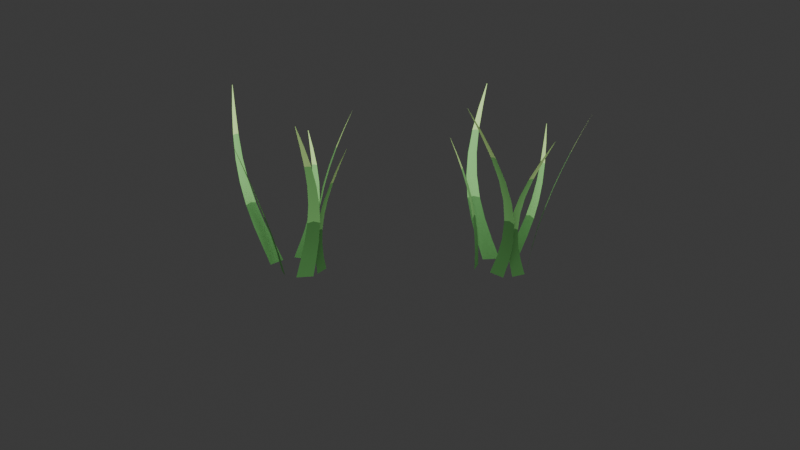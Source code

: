 # Source: grass-clumps.blend  (saved by Blender 5.1.30; exported with 4.5.12 LTS)
import bpy
from mathutils import Matrix  # noqa: F401  (used for matrix-valued properties, if any)

bpy.ops.wm.read_factory_settings(use_empty=True)
scene = bpy.context.scene
scene.name = 'Scene'

# ---- collections
col_collection = bpy.data.collections.new('Collection'); scene.collection.children.link(col_collection)
col_grassclump_a = bpy.data.collections.new('GrassClump_A'); scene.collection.children.link(col_grassclump_a)
col_grassclump_b = bpy.data.collections.new('GrassClump_B'); scene.collection.children.link(col_grassclump_b)

# ---- materials (node trees are filled in below, after node groups)
mat_grass_dark_base = bpy.data.materials.new('Grass_Dark_Base')
mat_grass_dark_base.diffuse_color = (0.055, 0.19, 0.045, 1.0)
mat_grass_mid_green = bpy.data.materials.new('Grass_Mid_Green')
mat_grass_mid_green.diffuse_color = (0.16, 0.42, 0.12, 1.0)
mat_grass_light_tip = bpy.data.materials.new('Grass_Light_Tip')
mat_grass_light_tip.diffuse_color = (0.42, 0.66, 0.22, 1.0)

# ---- material node trees
mat_grass_dark_base.use_nodes = True; mat_grass_dark_base.node_tree.nodes.clear()
_N = mat_grass_dark_base.node_tree.nodes; _L = mat_grass_dark_base.node_tree.links
n0 = _N.new('ShaderNodeBsdfPrincipled'); n0.name = 'Principled BSDF'; n0.location = (-200, 100)
n0.inputs[0].default_value = (0.055, 0.19, 0.045, 1.0)
n0.inputs[2].default_value = 0.78
n1 = _N.new('ShaderNodeOutputMaterial'); n1.name = 'Material Output'; n1.location = (200, 100)
_L.new(n0.outputs[0], n1.inputs[0])
n1.is_active_output = True
mat_grass_mid_green.use_nodes = True; mat_grass_mid_green.node_tree.nodes.clear()
_N = mat_grass_mid_green.node_tree.nodes; _L = mat_grass_mid_green.node_tree.links
n0 = _N.new('ShaderNodeBsdfPrincipled'); n0.name = 'Principled BSDF'; n0.location = (-200, 100)
n0.inputs[0].default_value = (0.16, 0.42, 0.12, 1.0)
n0.inputs[2].default_value = 0.78
n1 = _N.new('ShaderNodeOutputMaterial'); n1.name = 'Material Output'; n1.location = (200, 100)
_L.new(n0.outputs[0], n1.inputs[0])
n1.is_active_output = True
mat_grass_light_tip.use_nodes = True; mat_grass_light_tip.node_tree.nodes.clear()
_N = mat_grass_light_tip.node_tree.nodes; _L = mat_grass_light_tip.node_tree.links
n0 = _N.new('ShaderNodeBsdfPrincipled'); n0.name = 'Principled BSDF'; n0.location = (-200, 100)
n0.inputs[0].default_value = (0.42, 0.66, 0.22, 1.0)
n0.inputs[2].default_value = 0.78
n1 = _N.new('ShaderNodeOutputMaterial'); n1.name = 'Material Output'; n1.location = (200, 100)
_L.new(n0.outputs[0], n1.inputs[0])
n1.is_active_output = True

# ---- world
world_world = bpy.data.worlds.new('World'); scene.world = world_world
world_world.use_nodes = True; world_world.node_tree.nodes.clear()
_N = world_world.node_tree.nodes; _L = world_world.node_tree.links
n0 = _N.new('ShaderNodeOutputWorld'); n0.name = 'World Output'; n0.location = (200, 100)
n1 = _N.new('ShaderNodeBackground'); n1.name = 'Background'; n1.location = (-200, 100)
n1.inputs[0].default_value = (0.05088, 0.05088, 0.05088, 1.0)
_L.new(n1.outputs[0], n0.inputs[0])
n0.is_active_output = True
world_world.color = (0.05088, 0.05088, 0.05088)
world_world.sun_shadow_jitter_overblur = 0.0

# ---- cameras
cam_camera_001 = bpy.data.cameras.new('Camera.001')
cam_camera_001.lens = 32.0

# ---- lights
light_area = bpy.data.lights.new('Area', 'AREA')
light_area.energy = 420.0
light_area.size = 4.0
light_area.size_y = 1.0

# ---- meshes
me_grassclump_a_leaf_01_mesh = bpy.data.meshes.new('GrassClump_A_Leaf_01_Mesh')
me_grassclump_a_leaf_01_mesh.from_pydata([(0.0679, 0.0007648, 0.0), (0.06062, 0.035, 0.0), (0.05334, 0.06924, 0.0), (0.06976, 0.03574, 0.08), (0.06345, 0.0669, 0.08402), (0.05714, 0.09806, 0.08), (0.07883, 0.06762, 0.16), (0.07345, 0.09556, 0.1664), (0.06807, 0.1235, 0.16), (0.09347, 0.09204, 0.24), (0.08899, 0.1166, 0.2469), (0.08451, 0.1411, 0.24), (0.1134, 0.1063, 0.32), (0.1098, 0.1272, 0.326), (0.1062, 0.1482, 0.32), (0.1383, 0.1094, 0.4), (0.1356, 0.1265, 0.4042), (0.1328, 0.1435, 0.4), (0.1678, 0.1025, 0.48), (0.1659, 0.1152, 0.4821), (0.1639, 0.128, 0.48), (0.201, 0.08815, 0.56), (0.1999, 0.09591, 0.5606), (0.1988, 0.1037, 0.56), (0.2368, 0.07156, 0.64), (0.2367, 0.07242, 0.64), (0.2366, 0.07329, 0.64)], [], [(0, 3, 4, 1), (1, 4, 5, 2), (3, 6, 7, 4), (4, 7, 8, 5), (6, 9, 10, 7), (7, 10, 11, 8), (9, 12, 13, 10), (10, 13, 14, 11), (12, 15, 16, 13), (13, 16, 17, 14), (15, 18, 19, 16), (16, 19, 20, 17), (18, 21, 22, 19), (19, 22, 23, 20), (21, 24, 25, 22), (22, 25, 26, 23)])
me_grassclump_a_leaf_01_mesh.polygons.foreach_set('use_smooth', [True] * 16)
me_grassclump_a_leaf_01_mesh.polygons.foreach_set('material_index', [0, 0, 0, 0, 0, 0, 1, 1, 1, 1, 1, 1, 2, 2, 2, 2])
me_grassclump_a_leaf_01_mesh.materials.append(mat_grass_dark_base)
me_grassclump_a_leaf_01_mesh.materials.append(mat_grass_mid_green)
me_grassclump_a_leaf_01_mesh.materials.append(mat_grass_light_tip)
me_grassclump_a_leaf_01_mesh.update()
me_grassclump_a_leaf_02_mesh = bpy.data.meshes.new('GrassClump_A_Leaf_02_Mesh')
me_grassclump_a_leaf_02_mesh.from_pydata([(0.02758, 0.07904, 0.0), (5.388e-18, 0.088, 0.0), (-0.02758, 0.09696, 0.0), (0.04925, 0.08003, 0.065), (0.0241, 0.08785, 0.06902), (-0.001058, 0.09568, 0.065), (0.06899, 0.08677, 0.13), (0.04639, 0.09349, 0.1364), (0.02379, 0.1002, 0.13), (0.08336, 0.09831, 0.195), (0.06347, 0.1039, 0.2019), (0.04357, 0.1096, 0.195), (0.09023, 0.1146, 0.26), (0.07323, 0.1192, 0.266), (0.05623, 0.1238, 0.26), (0.08878, 0.1356, 0.325), (0.07491, 0.1392, 0.3292), (0.06105, 0.1427, 0.325), (0.0795, 0.1609, 0.39), (0.0691, 0.1634, 0.3921), (0.05871, 0.1659, 0.39), (0.06396, 0.1896, 0.455), (0.05763, 0.1911, 0.4556), (0.0513, 0.1925, 0.455), (0.04397, 0.221, 0.52), (0.04326, 0.2211, 0.52), (0.04255, 0.2213, 0.52)], [], [(0, 3, 4, 1), (1, 4, 5, 2), (3, 6, 7, 4), (4, 7, 8, 5), (6, 9, 10, 7), (7, 10, 11, 8), (9, 12, 13, 10), (10, 13, 14, 11), (12, 15, 16, 13), (13, 16, 17, 14), (15, 18, 19, 16), (16, 19, 20, 17), (18, 21, 22, 19), (19, 22, 23, 20), (21, 24, 25, 22), (22, 25, 26, 23)])
me_grassclump_a_leaf_02_mesh.polygons.foreach_set('use_smooth', [True] * 16)
me_grassclump_a_leaf_02_mesh.polygons.foreach_set('material_index', [0, 0, 0, 0, 0, 0, 1, 1, 1, 1, 1, 1, 2, 2, 2, 2])
me_grassclump_a_leaf_02_mesh.materials.append(mat_grass_dark_base)
me_grassclump_a_leaf_02_mesh.materials.append(mat_grass_mid_green)
me_grassclump_a_leaf_02_mesh.materials.append(mat_grass_light_tip)
me_grassclump_a_leaf_02_mesh.update()
me_grassclump_a_leaf_03_mesh = bpy.data.meshes.new('GrassClump_A_Leaf_03_Mesh')
me_grassclump_a_leaf_03_mesh.from_pydata([(-0.07057, 0.07199, 0.0), (-0.09359, 0.04976, 0.0), (-0.1166, 0.02753, 0.0), (-0.09977, 0.05944, 0.08875), (-0.1208, 0.03942, 0.09277), (-0.1419, 0.01939, 0.08875), (-0.1315, 0.05526, 0.1775), (-0.1505, 0.03748, 0.1839), (-0.1695, 0.01971, 0.1775), (-0.1613, 0.05961, 0.2663), (-0.1781, 0.04415, 0.2732), (-0.1949, 0.02869, 0.2663), (-0.1867, 0.07333, 0.355), (-0.2011, 0.06028, 0.361), (-0.2154, 0.04723, 0.355), (-0.2067, 0.09655, 0.4437), (-0.2185, 0.08603, 0.4479), (-0.2303, 0.07551, 0.4437), (-0.2219, 0.1283, 0.5325), (-0.2308, 0.1206, 0.5346), (-0.2396, 0.1128, 0.5325), (-0.2339, 0.1668, 0.6212), (-0.2393, 0.1621, 0.6218), (-0.2447, 0.1574, 0.6212), (-0.2458, 0.2085, 0.71), (-0.2464, 0.208, 0.71), (-0.247, 0.2075, 0.71)], [], [(0, 3, 4, 1), (1, 4, 5, 2), (3, 6, 7, 4), (4, 7, 8, 5), (6, 9, 10, 7), (7, 10, 11, 8), (9, 12, 13, 10), (10, 13, 14, 11), (12, 15, 16, 13), (13, 16, 17, 14), (15, 18, 19, 16), (16, 19, 20, 17), (18, 21, 22, 19), (19, 22, 23, 20), (21, 24, 25, 22), (22, 25, 26, 23)])
me_grassclump_a_leaf_03_mesh.polygons.foreach_set('use_smooth', [True] * 16)
me_grassclump_a_leaf_03_mesh.polygons.foreach_set('material_index', [0, 0, 0, 0, 0, 0, 1, 1, 1, 1, 1, 1, 2, 2, 2, 2])
me_grassclump_a_leaf_03_mesh.materials.append(mat_grass_dark_base)
me_grassclump_a_leaf_03_mesh.materials.append(mat_grass_mid_green)
me_grassclump_a_leaf_03_mesh.materials.append(mat_grass_light_tip)
me_grassclump_a_leaf_03_mesh.update()
me_grassclump_a_leaf_04_mesh = bpy.data.meshes.new('GrassClump_A_Leaf_04_Mesh')
me_grassclump_a_leaf_04_mesh.from_pydata([(-0.0626, -0.02309, 0.0), (-0.05202, -0.04684, 0.0), (-0.04144, -0.07059, 0.0), (-0.08193, -0.0007921, 0.0725), (-0.0721, -0.02227, 0.07652), (-0.06228, -0.04374, 0.0725), (-0.1044, 0.01488, 0.145), (-0.09544, -0.00425, 0.1514), (-0.08645, -0.02338, 0.145), (-0.1264, 0.02121, 0.2175), (-0.1184, 0.004517, 0.2244), (-0.1103, -0.01218, 0.2175), (-0.1462, 0.01607, 0.29), (-0.1392, 0.001924, 0.296), (-0.1322, -0.01222, 0.29), (-0.1629, -0.00127, 0.3625), (-0.1571, -0.01271, 0.3667), (-0.1513, -0.02414, 0.3625), (-0.1766, -0.02992, 0.435), (-0.1722, -0.03841, 0.4371), (-0.1677, -0.04691, 0.435), (-0.1881, -0.06758, 0.5075), (-0.1854, -0.07271, 0.5081), (-0.1826, -0.07784, 0.5075), (-0.1985, -0.1113, 0.58), (-0.1982, -0.1119, 0.58), (-0.1979, -0.1125, 0.58)], [], [(0, 3, 4, 1), (1, 4, 5, 2), (3, 6, 7, 4), (4, 7, 8, 5), (6, 9, 10, 7), (7, 10, 11, 8), (9, 12, 13, 10), (10, 13, 14, 11), (12, 15, 16, 13), (13, 16, 17, 14), (15, 18, 19, 16), (16, 19, 20, 17), (18, 21, 22, 19), (19, 22, 23, 20), (21, 24, 25, 22), (22, 25, 26, 23)])
me_grassclump_a_leaf_04_mesh.polygons.foreach_set('use_smooth', [True] * 16)
me_grassclump_a_leaf_04_mesh.polygons.foreach_set('material_index', [0, 0, 0, 0, 0, 0, 1, 1, 1, 1, 1, 1, 2, 2, 2, 2])
me_grassclump_a_leaf_04_mesh.materials.append(mat_grass_dark_base)
me_grassclump_a_leaf_04_mesh.materials.append(mat_grass_mid_green)
me_grassclump_a_leaf_04_mesh.materials.append(mat_grass_light_tip)
me_grassclump_a_leaf_04_mesh.update()
me_grassclump_a_leaf_05_mesh = bpy.data.meshes.new('GrassClump_A_Leaf_05_Mesh')
me_grassclump_a_leaf_05_mesh.from_pydata([(0.004908, -0.08383, 0.0), (0.03858, -0.07909, 0.0), (0.07225, -0.07436, 0.0), (0.02834, -0.09065, 0.085), (0.05898, -0.08677, 0.08902), (0.08962, -0.08288, 0.085), (0.05001, -0.1049, 0.17), (0.07748, -0.1018, 0.1764), (0.1049, -0.09873, 0.17), (0.06711, -0.1242, 0.255), (0.09123, -0.1219, 0.2619), (0.1154, -0.1195, 0.255), (0.07792, -0.1479, 0.34), (0.09849, -0.1462, 0.346), (0.1191, -0.1444, 0.34), (0.08186, -0.1755, 0.425), (0.0986, -0.1743, 0.4292), (0.1153, -0.1731, 0.425), (0.07958, -0.2065, 0.51), (0.09209, -0.2058, 0.5121), (0.1046, -0.2051, 0.51), (0.07295, -0.2406, 0.595), (0.08055, -0.2403, 0.5956), (0.08815, -0.24, 0.595), (0.06556, -0.2772, 0.68), (0.06641, -0.2771, 0.68), (0.06726, -0.2771, 0.68)], [], [(0, 3, 4, 1), (1, 4, 5, 2), (3, 6, 7, 4), (4, 7, 8, 5), (6, 9, 10, 7), (7, 10, 11, 8), (9, 12, 13, 10), (10, 13, 14, 11), (12, 15, 16, 13), (13, 16, 17, 14), (15, 18, 19, 16), (16, 19, 20, 17), (18, 21, 22, 19), (19, 22, 23, 20), (21, 24, 25, 22), (22, 25, 26, 23)])
me_grassclump_a_leaf_05_mesh.polygons.foreach_set('use_smooth', [True] * 16)
me_grassclump_a_leaf_05_mesh.polygons.foreach_set('material_index', [0, 0, 0, 0, 0, 0, 1, 1, 1, 1, 1, 1, 2, 2, 2, 2])
me_grassclump_a_leaf_05_mesh.materials.append(mat_grass_dark_base)
me_grassclump_a_leaf_05_mesh.materials.append(mat_grass_mid_green)
me_grassclump_a_leaf_05_mesh.materials.append(mat_grass_light_tip)
me_grassclump_a_leaf_05_mesh.update()
me_grassclump_a_leaf_06_mesh = bpy.data.meshes.new('GrassClump_A_Leaf_06_Mesh')
me_grassclump_a_leaf_06_mesh.from_pydata([(0.08624, -0.05243, 0.0), (0.1019, -0.02922, 0.0), (0.1176, -0.006005, 0.0), (0.08364, -0.07066, 0.06875), (0.09768, -0.04946, 0.07277), (0.1117, -0.02825, 0.06875), (0.08708, -0.08932, 0.1375), (0.09949, -0.07024, 0.1439), (0.1119, -0.05116, 0.1375), (0.09621, -0.1052, 0.2062), (0.107, -0.08835, 0.2132), (0.1177, -0.07152, 0.2062), (0.1114, -0.1164, 0.275), (0.1204, -0.102, 0.281), (0.1294, -0.08761, 0.275), (0.1326, -0.1223, 0.3438), (0.1399, -0.1105, 0.3479), (0.1471, -0.09877, 0.3438), (0.1594, -0.1231, 0.4125), (0.1648, -0.1143, 0.4146), (0.1701, -0.1054, 0.4125), (0.1909, -0.1199, 0.4812), (0.1941, -0.1145, 0.4818), (0.1973, -0.1091, 0.4812), (0.2259, -0.1137, 0.55), (0.2262, -0.1131, 0.55), (0.2266, -0.1125, 0.55)], [], [(0, 3, 4, 1), (1, 4, 5, 2), (3, 6, 7, 4), (4, 7, 8, 5), (6, 9, 10, 7), (7, 10, 11, 8), (9, 12, 13, 10), (10, 13, 14, 11), (12, 15, 16, 13), (13, 16, 17, 14), (15, 18, 19, 16), (16, 19, 20, 17), (18, 21, 22, 19), (19, 22, 23, 20), (21, 24, 25, 22), (22, 25, 26, 23)])
me_grassclump_a_leaf_06_mesh.polygons.foreach_set('use_smooth', [True] * 16)
me_grassclump_a_leaf_06_mesh.polygons.foreach_set('material_index', [0, 0, 0, 0, 0, 0, 1, 1, 1, 1, 1, 1, 2, 2, 2, 2])
me_grassclump_a_leaf_06_mesh.materials.append(mat_grass_dark_base)
me_grassclump_a_leaf_06_mesh.materials.append(mat_grass_mid_green)
me_grassclump_a_leaf_06_mesh.materials.append(mat_grass_light_tip)
me_grassclump_a_leaf_06_mesh.update()
me_grassclump_b_leaf_01_mesh = bpy.data.meshes.new('GrassClump_B_Leaf_01_Mesh')
me_grassclump_b_leaf_01_mesh.from_pydata([(0.05878, 0.03236, 0.0), (0.04114, 0.05663, 0.0), (0.02351, 0.0809, 0.0), (0.07723, 0.02079, 0.07125), (0.06097, 0.04266, 0.07527), (0.04472, 0.06453, 0.07125), (0.09779, 0.01521, 0.1425), (0.08303, 0.03462, 0.1489), (0.06827, 0.05404, 0.1425), (0.117, 0.0168, 0.2138), (0.1039, 0.03368, 0.2207), (0.09074, 0.05057, 0.2138), (0.1331, 0.02679, 0.285), (0.1218, 0.04104, 0.291), (0.1104, 0.05529, 0.285), (0.1453, 0.04554, 0.3562), (0.136, 0.05702, 0.3604), (0.1266, 0.0685, 0.3562), (0.1538, 0.07241, 0.4275), (0.1467, 0.08091, 0.4296), (0.1397, 0.0894, 0.4275), (0.1594, 0.1059, 0.4988), (0.155, 0.111, 0.4993), (0.1507, 0.1161, 0.4988), (0.163, 0.1442, 0.57), (0.1625, 0.1448, 0.57), (0.162, 0.1454, 0.57)], [], [(0, 3, 4, 1), (1, 4, 5, 2), (3, 6, 7, 4), (4, 7, 8, 5), (6, 9, 10, 7), (7, 10, 11, 8), (9, 12, 13, 10), (10, 13, 14, 11), (12, 15, 16, 13), (13, 16, 17, 14), (15, 18, 19, 16), (16, 19, 20, 17), (18, 21, 22, 19), (19, 22, 23, 20), (21, 24, 25, 22), (22, 25, 26, 23)])
me_grassclump_b_leaf_01_mesh.polygons.foreach_set('use_smooth', [True] * 16)
me_grassclump_b_leaf_01_mesh.polygons.foreach_set('material_index', [0, 0, 0, 0, 0, 0, 1, 1, 1, 1, 1, 1, 2, 2, 2, 2])
me_grassclump_b_leaf_01_mesh.materials.append(mat_grass_dark_base)
me_grassclump_b_leaf_01_mesh.materials.append(mat_grass_mid_green)
me_grassclump_b_leaf_01_mesh.materials.append(mat_grass_light_tip)
me_grassclump_b_leaf_01_mesh.update()
me_grassclump_b_leaf_02_mesh = bpy.data.meshes.new('GrassClump_B_Leaf_02_Mesh')
me_grassclump_b_leaf_02_mesh.from_pydata([(9.965e-06, 0.08416, 0.0), (-0.03579, 0.08039, 0.0), (-0.0716, 0.07663, 0.0), (-0.035, 0.09276, 0.08625), (-0.06755, 0.08965, 0.09027), (-0.1001, 0.08653, 0.08625), (-0.0664, 0.1103, 0.1725), (-0.09556, 0.1078, 0.1789), (-0.1247, 0.1053, 0.1725), (-0.08994, 0.1339, 0.2587), (-0.1155, 0.132, 0.2657), (-0.1411, 0.13, 0.2587), (-0.1029, 0.1627, 0.345), (-0.1247, 0.1612, 0.351), (-0.1465, 0.1598, 0.345), (-0.1044, 0.1961, 0.4313), (-0.1222, 0.1951, 0.4354), (-0.1399, 0.1941, 0.4313), (-0.09547, 0.2338, 0.5175), (-0.1087, 0.2331, 0.5196), (-0.122, 0.2325, 0.5175), (-0.07894, 0.275, 0.6037), (-0.08699, 0.2747, 0.6043), (-0.09504, 0.2743, 0.6037), (-0.05998, 0.3191, 0.69), (-0.06088, 0.3191, 0.69), (-0.06178, 0.3191, 0.69)], [], [(0, 3, 4, 1), (1, 4, 5, 2), (3, 6, 7, 4), (4, 7, 8, 5), (6, 9, 10, 7), (7, 10, 11, 8), (9, 12, 13, 10), (10, 13, 14, 11), (12, 15, 16, 13), (13, 16, 17, 14), (15, 18, 19, 16), (16, 19, 20, 17), (18, 21, 22, 19), (19, 22, 23, 20), (21, 24, 25, 22), (22, 25, 26, 23)])
me_grassclump_b_leaf_02_mesh.polygons.foreach_set('use_smooth', [True] * 16)
me_grassclump_b_leaf_02_mesh.polygons.foreach_set('material_index', [0, 0, 0, 0, 0, 0, 1, 1, 1, 1, 1, 1, 2, 2, 2, 2])
me_grassclump_b_leaf_02_mesh.materials.append(mat_grass_dark_base)
me_grassclump_b_leaf_02_mesh.materials.append(mat_grass_mid_green)
me_grassclump_b_leaf_02_mesh.materials.append(mat_grass_light_tip)
me_grassclump_b_leaf_02_mesh.update()
me_grassclump_b_leaf_03_mesh = bpy.data.meshes.new('GrassClump_B_Leaf_03_Mesh')
me_grassclump_b_leaf_03_mesh.from_pydata([(-0.09563, 0.03243, 0.0), (-0.1057, 0.007394, 0.0), (-0.1159, -0.01764, 0.0), (-0.09598, 0.05054, 0.0675), (-0.1049, 0.02768, 0.07152), (-0.1138, 0.004818, 0.0675), (-0.1017, 0.06754, 0.135), (-0.1093, 0.04698, 0.1414), (-0.117, 0.02642, 0.135), (-0.1119, 0.08044, 0.2025), (-0.1184, 0.06232, 0.2094), (-0.1249, 0.0442, 0.2025), (-0.1267, 0.08746, 0.27), (-0.1321, 0.07195, 0.276), (-0.1374, 0.05645, 0.27), (-0.1461, 0.08787, 0.3375), (-0.1503, 0.07521, 0.3417), (-0.1544, 0.06255, 0.3375), (-0.1696, 0.08204, 0.405), (-0.1726, 0.07254, 0.4071), (-0.1756, 0.06304, 0.405), (-0.1966, 0.07122, 0.4725), (-0.1983, 0.06542, 0.4731), (-0.2, 0.05963, 0.4725), (-0.2261, 0.05674, 0.54), (-0.2263, 0.05609, 0.54), (-0.2265, 0.05544, 0.54)], [], [(0, 3, 4, 1), (1, 4, 5, 2), (3, 6, 7, 4), (4, 7, 8, 5), (6, 9, 10, 7), (7, 10, 11, 8), (9, 12, 13, 10), (10, 13, 14, 11), (12, 15, 16, 13), (13, 16, 17, 14), (15, 18, 19, 16), (16, 19, 20, 17), (18, 21, 22, 19), (19, 22, 23, 20), (21, 24, 25, 22), (22, 25, 26, 23)])
me_grassclump_b_leaf_03_mesh.polygons.foreach_set('use_smooth', [True] * 16)
me_grassclump_b_leaf_03_mesh.polygons.foreach_set('material_index', [0, 0, 0, 0, 0, 0, 1, 1, 1, 1, 1, 1, 2, 2, 2, 2])
me_grassclump_b_leaf_03_mesh.materials.append(mat_grass_dark_base)
me_grassclump_b_leaf_03_mesh.materials.append(mat_grass_mid_green)
me_grassclump_b_leaf_03_mesh.materials.append(mat_grass_light_tip)
me_grassclump_b_leaf_03_mesh.update()
me_grassclump_b_leaf_04_mesh = bpy.data.meshes.new('GrassClump_B_Leaf_04_Mesh')
me_grassclump_b_leaf_04_mesh.from_pydata([(-0.05442, -0.03999, 0.0), (-0.03069, -0.06292, 0.0), (-0.006948, -0.08584, 0.0), (-0.03557, -0.0744, 0.09125), (-0.01425, -0.09548, 0.09527), (0.007067, -0.1165, 0.09125), (-0.02608, -0.1111, 0.1825), (-0.007221, -0.1302, 0.1889), (0.01163, -0.1493, 0.1825), (-0.02689, -0.1448, 0.2738), (-0.01056, -0.1618, 0.2807), (0.005777, -0.1787, 0.2738), (-0.03939, -0.1727, 0.365), (-0.02565, -0.1873, 0.371), (-0.01192, -0.2018, 0.365), (-0.06386, -0.1936, 0.4563), (-0.05284, -0.2056, 0.4604), (-0.04182, -0.2175, 0.4563), (-0.09922, -0.208, 0.5475), (-0.0911, -0.2171, 0.5496), (-0.08298, -0.2261, 0.5475), (-0.1429, -0.2182, 0.6388), (-0.1381, -0.2237, 0.6393), (-0.1332, -0.2293, 0.6388), (-0.191, -0.2277, 0.73), (-0.1905, -0.2284, 0.73), (-0.1899, -0.229, 0.73)], [], [(0, 3, 4, 1), (1, 4, 5, 2), (3, 6, 7, 4), (4, 7, 8, 5), (6, 9, 10, 7), (7, 10, 11, 8), (9, 12, 13, 10), (10, 13, 14, 11), (12, 15, 16, 13), (13, 16, 17, 14), (15, 18, 19, 16), (16, 19, 20, 17), (18, 21, 22, 19), (19, 22, 23, 20), (21, 24, 25, 22), (22, 25, 26, 23)])
me_grassclump_b_leaf_04_mesh.polygons.foreach_set('use_smooth', [True] * 16)
me_grassclump_b_leaf_04_mesh.polygons.foreach_set('material_index', [0, 0, 0, 0, 0, 0, 1, 1, 1, 1, 1, 1, 2, 2, 2, 2])
me_grassclump_b_leaf_04_mesh.materials.append(mat_grass_dark_base)
me_grassclump_b_leaf_04_mesh.materials.append(mat_grass_mid_green)
me_grassclump_b_leaf_04_mesh.materials.append(mat_grass_light_tip)
me_grassclump_b_leaf_04_mesh.update()
me_grassclump_b_leaf_05_mesh = bpy.data.meshes.new('GrassClump_B_Leaf_05_Mesh')
me_grassclump_b_leaf_05_mesh.from_pydata([(0.03014, -0.07809, 0.0), (0.05657, -0.06741, 0.0), (0.08299, -0.05674, 0.0), (0.01113, -0.09557, 0.07625), (0.03505, -0.08567, 0.08027), (0.05898, -0.07578, 0.07625), (-0.001771, -0.117, 0.1525), (0.01957, -0.108, 0.1589), (0.0409, -0.09894, 0.1525), (-0.006227, -0.1389, 0.2288), (0.01242, -0.1308, 0.2357), (0.03107, -0.1227, 0.2288), (-0.0003611, -0.1595, 0.305), (0.01546, -0.1525, 0.311), (0.03128, -0.1455, 0.305), (0.01646, -0.1783, 0.3812), (0.02927, -0.1725, 0.3854), (0.04209, -0.1667, 0.3812), (0.04346, -0.1951, 0.4575), (0.053, -0.1907, 0.4596), (0.06253, -0.1863, 0.4575), (0.07865, -0.2106, 0.5337), (0.08441, -0.2078, 0.5343), (0.09018, -0.2051, 0.5337), (0.1196, -0.2253, 0.61), (0.1202, -0.225, 0.61), (0.1209, -0.2247, 0.61)], [], [(0, 3, 4, 1), (1, 4, 5, 2), (3, 6, 7, 4), (4, 7, 8, 5), (6, 9, 10, 7), (7, 10, 11, 8), (9, 12, 13, 10), (10, 13, 14, 11), (12, 15, 16, 13), (13, 16, 17, 14), (15, 18, 19, 16), (16, 19, 20, 17), (18, 21, 22, 19), (19, 22, 23, 20), (21, 24, 25, 22), (22, 25, 26, 23)])
me_grassclump_b_leaf_05_mesh.polygons.foreach_set('use_smooth', [True] * 16)
me_grassclump_b_leaf_05_mesh.polygons.foreach_set('material_index', [0, 0, 0, 0, 0, 0, 1, 1, 1, 1, 1, 1, 2, 2, 2, 2])
me_grassclump_b_leaf_05_mesh.materials.append(mat_grass_dark_base)
me_grassclump_b_leaf_05_mesh.materials.append(mat_grass_mid_green)
me_grassclump_b_leaf_05_mesh.materials.append(mat_grass_light_tip)
me_grassclump_b_leaf_05_mesh.update()
me_grassclump_b_leaf_06_mesh = bpy.data.meshes.new('GrassClump_B_Leaf_06_Mesh')
me_grassclump_b_leaf_06_mesh.from_pydata([(0.09812, -0.02317, 0.0), (0.1057, 0.007394, 0.0), (0.1134, 0.03796, 0.0), (0.1128, -0.00413, 0.0825), (0.12, 0.02356, 0.08652), (0.1272, 0.05125, 0.0825), (0.1333, 0.01057, 0.165), (0.14, 0.03528, 0.1714), (0.1467, 0.05999, 0.165), (0.1566, 0.01919, 0.2475), (0.1627, 0.0408, 0.2544), (0.1688, 0.06241, 0.2475), (0.1813, 0.02038, 0.33), (0.1867, 0.03873, 0.336), (0.1921, 0.05708, 0.33), (0.207, 0.01376, 0.4125), (0.2115, 0.02863, 0.4167), (0.216, 0.0435, 0.4125), (0.2333, 8.134e-05, 0.495), (0.2368, 0.01115, 0.4971), (0.2403, 0.02222, 0.495), (0.2607, -0.01876, 0.5775), (0.2629, -0.01207, 0.5781), (0.2651, -0.005371, 0.5775), (0.2898, -0.03932, 0.66), (0.2901, -0.03857, 0.66), (0.2904, -0.03783, 0.66)], [], [(0, 3, 4, 1), (1, 4, 5, 2), (3, 6, 7, 4), (4, 7, 8, 5), (6, 9, 10, 7), (7, 10, 11, 8), (9, 12, 13, 10), (10, 13, 14, 11), (12, 15, 16, 13), (13, 16, 17, 14), (15, 18, 19, 16), (16, 19, 20, 17), (18, 21, 22, 19), (19, 22, 23, 20), (21, 24, 25, 22), (22, 25, 26, 23)])
me_grassclump_b_leaf_06_mesh.polygons.foreach_set('use_smooth', [True] * 16)
me_grassclump_b_leaf_06_mesh.polygons.foreach_set('material_index', [0, 0, 0, 0, 0, 0, 1, 1, 1, 1, 1, 1, 2, 2, 2, 2])
me_grassclump_b_leaf_06_mesh.materials.append(mat_grass_dark_base)
me_grassclump_b_leaf_06_mesh.materials.append(mat_grass_mid_green)
me_grassclump_b_leaf_06_mesh.materials.append(mat_grass_light_tip)
me_grassclump_b_leaf_06_mesh.update()

# ---- objects
ob_preview_key_light = bpy.data.objects.new('Preview_Key_Light', light_area)
ob_camera = bpy.data.objects.new('Camera', cam_camera_001)
ob_grassclump_a = bpy.data.objects.new('GrassClump_A', None)
ob_grassclump_a_leaf_01 = bpy.data.objects.new('GrassClump_A_Leaf_01', me_grassclump_a_leaf_01_mesh)
ob_grassclump_a_leaf_02 = bpy.data.objects.new('GrassClump_A_Leaf_02', me_grassclump_a_leaf_02_mesh)
ob_grassclump_a_leaf_03 = bpy.data.objects.new('GrassClump_A_Leaf_03', me_grassclump_a_leaf_03_mesh)
ob_grassclump_a_leaf_04 = bpy.data.objects.new('GrassClump_A_Leaf_04', me_grassclump_a_leaf_04_mesh)
ob_grassclump_a_leaf_05 = bpy.data.objects.new('GrassClump_A_Leaf_05', me_grassclump_a_leaf_05_mesh)
ob_grassclump_a_leaf_06 = bpy.data.objects.new('GrassClump_A_Leaf_06', me_grassclump_a_leaf_06_mesh)
ob_grassclump_b = bpy.data.objects.new('GrassClump_B', None)
ob_grassclump_b_leaf_01 = bpy.data.objects.new('GrassClump_B_Leaf_01', me_grassclump_b_leaf_01_mesh)
ob_grassclump_b_leaf_02 = bpy.data.objects.new('GrassClump_B_Leaf_02', me_grassclump_b_leaf_02_mesh)
ob_grassclump_b_leaf_03 = bpy.data.objects.new('GrassClump_B_Leaf_03', me_grassclump_b_leaf_03_mesh)
ob_grassclump_b_leaf_04 = bpy.data.objects.new('GrassClump_B_Leaf_04', me_grassclump_b_leaf_04_mesh)
ob_grassclump_b_leaf_05 = bpy.data.objects.new('GrassClump_B_Leaf_05', me_grassclump_b_leaf_05_mesh)
ob_grassclump_b_leaf_06 = bpy.data.objects.new('GrassClump_B_Leaf_06', me_grassclump_b_leaf_06_mesh)

# ---- transforms, parenting, visibility, modifiers, constraints
ob_preview_key_light.location = (0.0, -2.8, 3.2)
ob_camera.location = (0.0, -2.6, 1.35)
ob_camera.rotation_euler = (1.152, 0.0, 0.0)
ob_grassclump_a.location = (-0.42, 0.0, 0.0)
ob_grassclump_a.empty_display_size = 0.16
ob_grassclump_a_leaf_01.parent = ob_grassclump_a
ob_grassclump_a_leaf_01.location = (0.0, 0.0, 0.0)
ob_grassclump_a_leaf_02.parent = ob_grassclump_a
ob_grassclump_a_leaf_02.location = (0.0, 0.0, 0.0)
ob_grassclump_a_leaf_03.parent = ob_grassclump_a
ob_grassclump_a_leaf_03.location = (0.0, 0.0, 0.0)
ob_grassclump_a_leaf_04.parent = ob_grassclump_a
ob_grassclump_a_leaf_04.location = (0.0, 0.0, 0.0)
ob_grassclump_a_leaf_05.parent = ob_grassclump_a
ob_grassclump_a_leaf_05.location = (0.0, 0.0, 0.0)
ob_grassclump_a_leaf_06.parent = ob_grassclump_a
ob_grassclump_a_leaf_06.location = (0.0, 0.0, 0.0)
ob_grassclump_b.location = (0.42, 0.0, 0.0)
ob_grassclump_b.empty_display_size = 0.16
ob_grassclump_b_leaf_01.parent = ob_grassclump_b
ob_grassclump_b_leaf_01.location = (0.0, 0.0, 0.0)
ob_grassclump_b_leaf_02.parent = ob_grassclump_b
ob_grassclump_b_leaf_02.location = (0.0, 0.0, 0.0)
ob_grassclump_b_leaf_03.parent = ob_grassclump_b
ob_grassclump_b_leaf_03.location = (0.0, 0.0, 0.0)
ob_grassclump_b_leaf_04.parent = ob_grassclump_b
ob_grassclump_b_leaf_04.location = (0.0, 0.0, 0.0)
ob_grassclump_b_leaf_05.parent = ob_grassclump_b
ob_grassclump_b_leaf_05.location = (0.0, 0.0, 0.0)
ob_grassclump_b_leaf_06.parent = ob_grassclump_b
ob_grassclump_b_leaf_06.location = (0.0, 0.0, 0.0)

# ---- collection membership
col_collection.objects.link(ob_preview_key_light)
col_collection.objects.link(ob_camera)
col_grassclump_a.objects.link(ob_grassclump_a)
col_grassclump_a.objects.link(ob_grassclump_a_leaf_01)
col_grassclump_a.objects.link(ob_grassclump_a_leaf_02)
col_grassclump_a.objects.link(ob_grassclump_a_leaf_03)
col_grassclump_a.objects.link(ob_grassclump_a_leaf_04)
col_grassclump_a.objects.link(ob_grassclump_a_leaf_05)
col_grassclump_a.objects.link(ob_grassclump_a_leaf_06)
col_grassclump_b.objects.link(ob_grassclump_b)
col_grassclump_b.objects.link(ob_grassclump_b_leaf_01)
col_grassclump_b.objects.link(ob_grassclump_b_leaf_02)
col_grassclump_b.objects.link(ob_grassclump_b_leaf_03)
col_grassclump_b.objects.link(ob_grassclump_b_leaf_04)
col_grassclump_b.objects.link(ob_grassclump_b_leaf_05)
col_grassclump_b.objects.link(ob_grassclump_b_leaf_06)

# ---- scene / render settings (as saved in the file)
scene.camera = ob_camera
scene.frame_start = 1; scene.frame_end = 250; scene.frame_set(1)
scene.render.engine = 'BLENDER_EEVEE_NEXT'
scene.render.bake_bias = 0.0
scene.render.bake_samples = 0
scene.cycles.sampling_pattern = 'TABULATED_SOBOL'
scene.eevee.use_volume_custom_range = False
bpy.context.view_layer.update()
